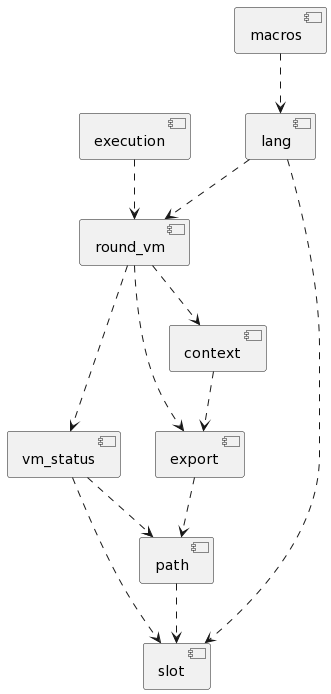

The diagram above was rendered by PlantUML. Its source (embedded in the PNG):
@startuml
component export
component context
component round_vm
component vm_status
component path
component slot
component execution
component lang
component macros
context ..> export
slot <.up. path
export ..> path
path <.up. vm_status
slot <.up. vm_status
vm_status <.up. round_vm
export <.up. round_vm
context <.up. round_vm
execution ..> round_vm
lang ..> round_vm
lang ..> slot
macros ..> lang
@enduml